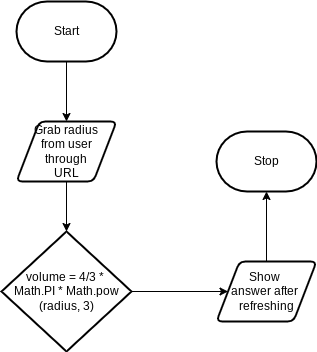

The diagram above was exported from draw.io. Its source (the exported page's mxGraphModel, read from the mxfile embedded in the PNG):
<mxGraphModel dx="1074" dy="741" grid="1" gridSize="10" guides="1" tooltips="1" connect="1" arrows="1" fold="1" page="1" pageScale="1" pageWidth="850" pageHeight="1100" math="0" shadow="0">
  <root>
    <mxCell id="0" />
    <mxCell id="1" parent="0" />
    <mxCell id="7" style="edgeStyle=none;html=1;" edge="1" parent="1" source="2" target="3">
      <mxGeometry relative="1" as="geometry" />
    </mxCell>
    <mxCell id="2" value="Start" style="strokeWidth=2;html=1;shape=mxgraph.flowchart.terminator;whiteSpace=wrap;" vertex="1" parent="1">
      <mxGeometry x="110" y="80" width="100" height="60" as="geometry" />
    </mxCell>
    <mxCell id="8" style="edgeStyle=none;html=1;" edge="1" parent="1" source="3" target="4">
      <mxGeometry relative="1" as="geometry" />
    </mxCell>
    <mxCell id="3" value="Grab radius&lt;br&gt;from user&lt;br&gt;&amp;nbsp;through &lt;br&gt;URL" style="shape=parallelogram;html=1;strokeWidth=2;perimeter=parallelogramPerimeter;whiteSpace=wrap;rounded=1;arcSize=12;size=0.23;" vertex="1" parent="1">
      <mxGeometry x="110" y="200" width="100" height="60" as="geometry" />
    </mxCell>
    <mxCell id="9" style="edgeStyle=none;html=1;" edge="1" parent="1" source="4" target="5">
      <mxGeometry relative="1" as="geometry" />
    </mxCell>
    <mxCell id="4" value="volume = 4/3 * &lt;br&gt;Math.PI * Math.pow&lt;br&gt;(radius, 3)" style="strokeWidth=2;html=1;shape=mxgraph.flowchart.decision;whiteSpace=wrap;" vertex="1" parent="1">
      <mxGeometry x="95" y="310" width="130" height="120" as="geometry" />
    </mxCell>
    <mxCell id="10" style="edgeStyle=none;html=1;entryX=0.5;entryY=1;entryDx=0;entryDy=0;entryPerimeter=0;" edge="1" parent="1" source="5" target="6">
      <mxGeometry relative="1" as="geometry" />
    </mxCell>
    <mxCell id="5" value="Show &lt;br&gt;answer after &lt;br&gt;refreshing" style="shape=parallelogram;html=1;strokeWidth=2;perimeter=parallelogramPerimeter;whiteSpace=wrap;rounded=1;arcSize=12;size=0.23;" vertex="1" parent="1">
      <mxGeometry x="310" y="340" width="100" height="60" as="geometry" />
    </mxCell>
    <mxCell id="6" value="Stop" style="strokeWidth=2;html=1;shape=mxgraph.flowchart.terminator;whiteSpace=wrap;" vertex="1" parent="1">
      <mxGeometry x="310" y="210" width="100" height="60" as="geometry" />
    </mxCell>
  </root>
</mxGraphModel>